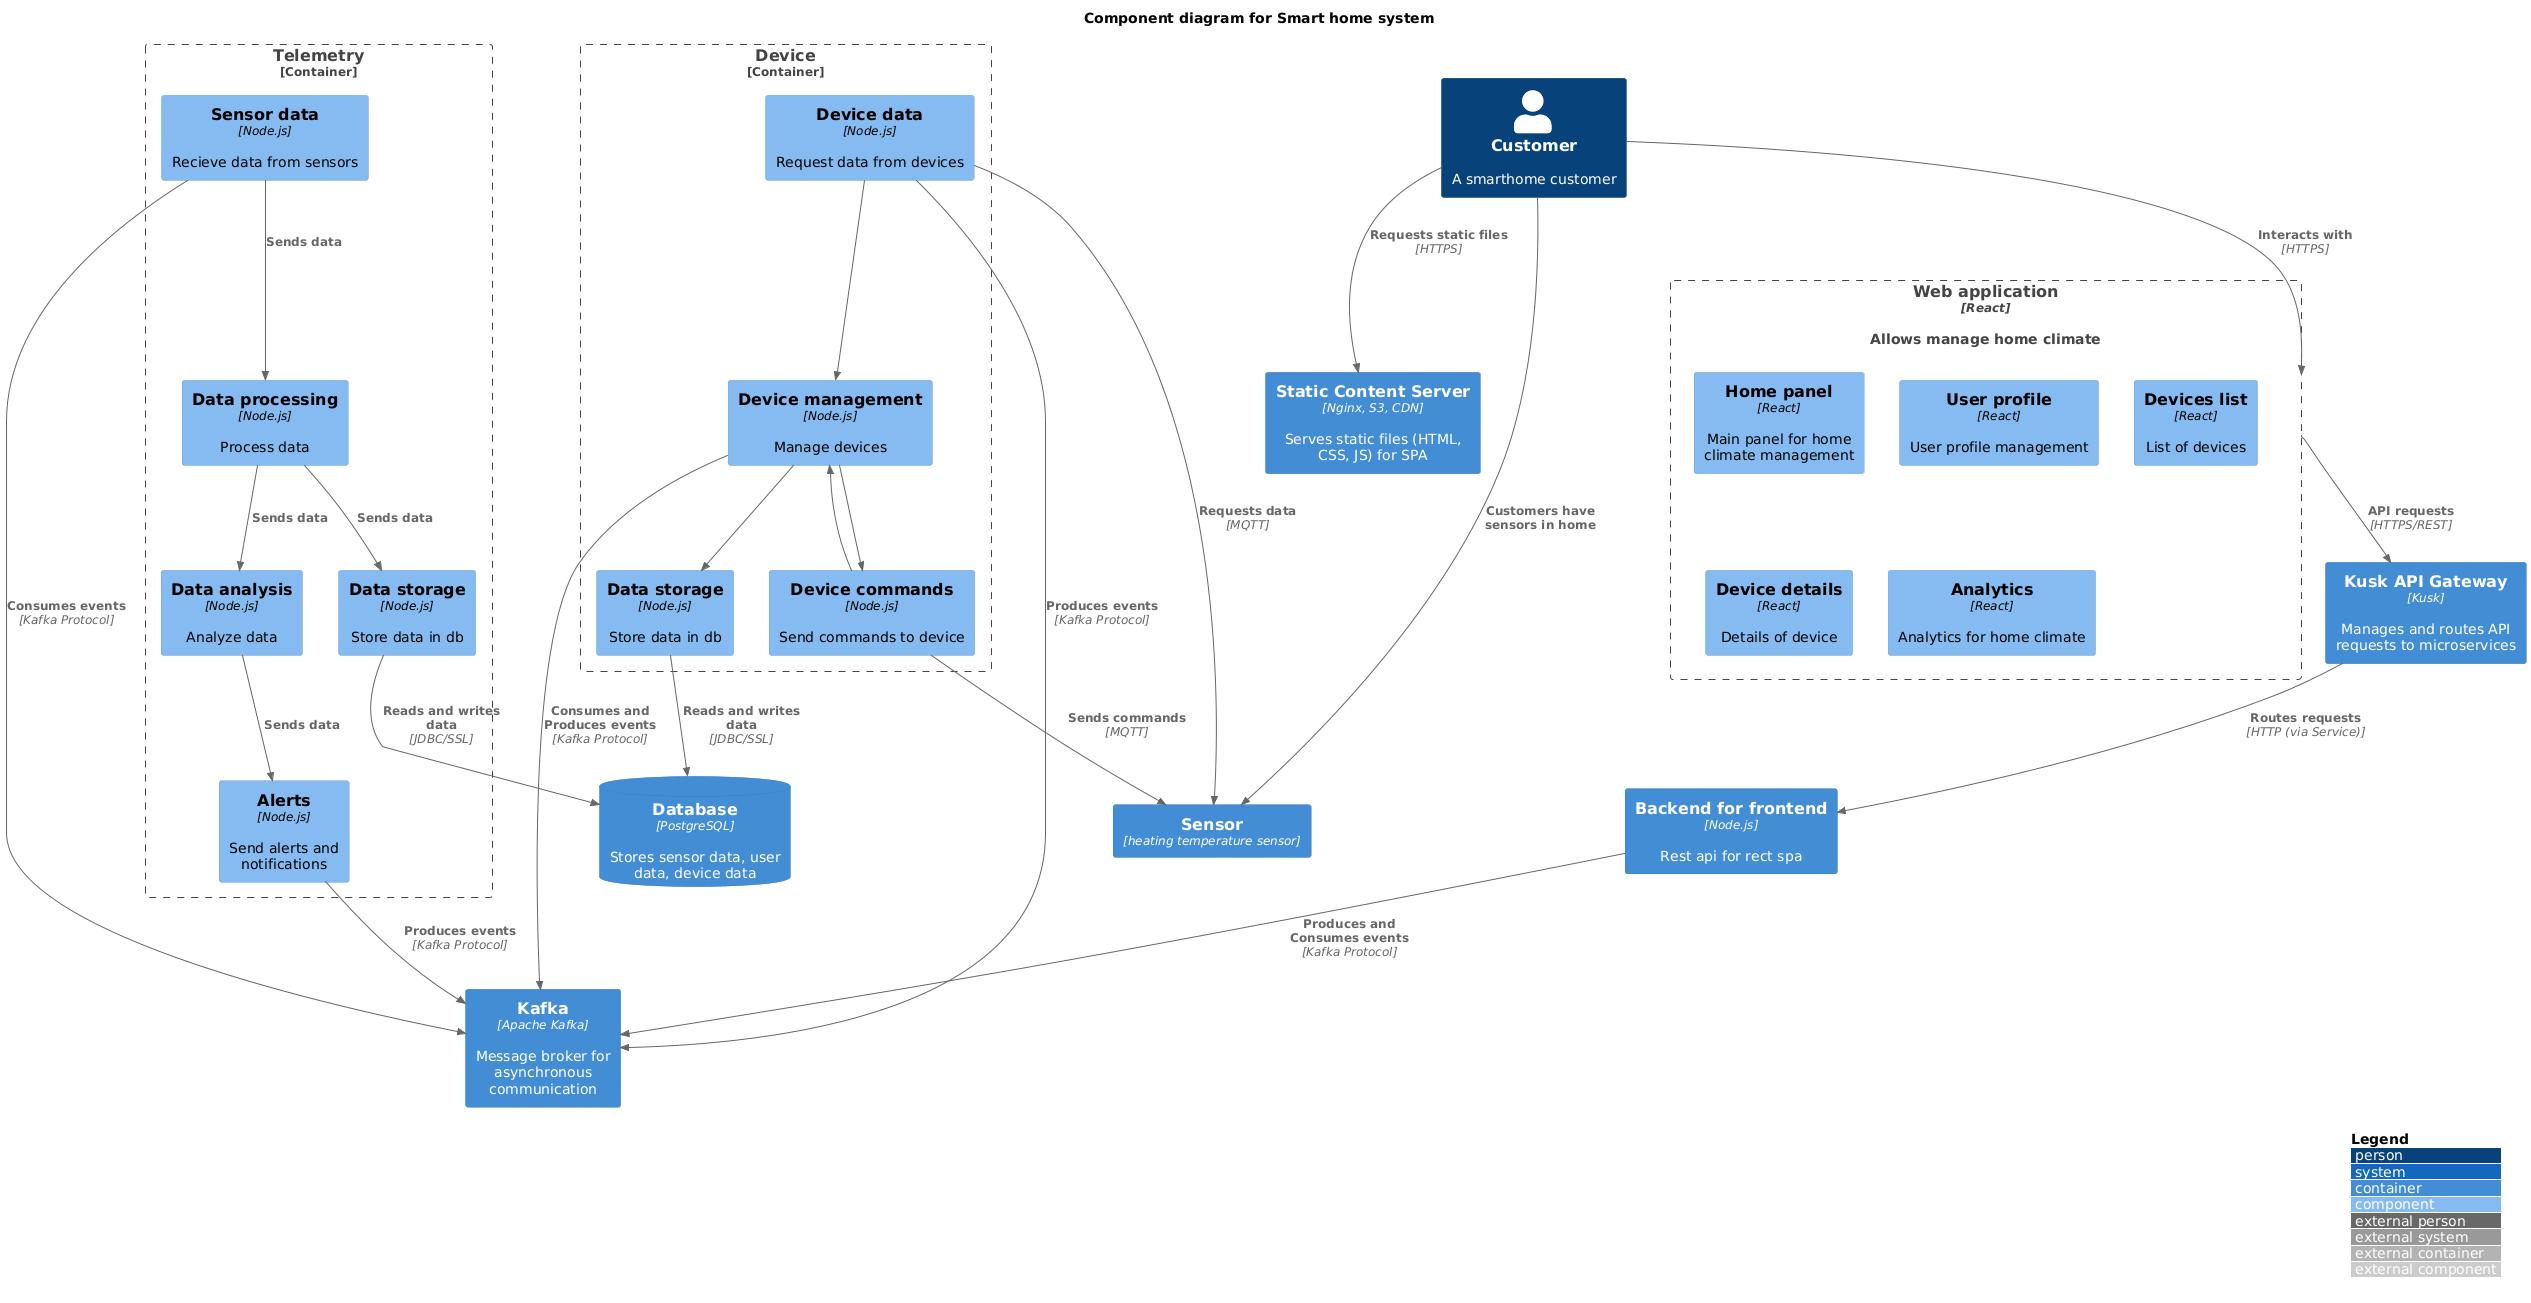

The diagram above was rendered by PlantUML. Its source (embedded in the PNG):
@startuml
!include https://raw.githubusercontent.com/plantuml-stdlib/C4-PlantUML/master/C4_Component.puml

LAYOUT_WITH_LEGEND()

title Component diagram for Smart home system

Person(customer, "Customer", "A smarthome customer")

Container(webApp, "Web application", "React", "Allows manage home climate")
Container(bff, "Backend for frontend", "Node.js", "Rest api for rect spa")
Container(staticServer, "Static Content Server", "Nginx, S3, CDN", "Serves static files (HTML, CSS, JS) for SPA")
Container(sensor, "Sensor", "heating temperature sensor")
Container(kuskGateway, "Kusk API Gateway", "Kusk", "Manages and routes API requests to microservices")
Container(kafka, "Kafka", "Apache Kafka", "Message broker for asynchronous communication")
ContainerDb(db, "Database", "PostgreSQL", "Stores sensor data, user data, device data")

Container_Boundary(webApp, "Web application", "Allows manage home climate") {
  Component(homePanel, "Home panel", "React", "Main panel for home climate management")
  Component(userProfile, "User profile", "React", "User profile management")
  Component(devicesList, "Devices list", "React", "List of devices")
  Component(deviceDetails, "Device details", "React", "Details of device")
  Component(analytics, "Analytics", "React", "Analytics for home climate")  
}

Container_Boundary(telemetry, "Telemetry") {
  Component(telemetrySensorData, "Sensor data", "Node.js", "Recieve data from sensors")
  Component(telemetryDataProcessing, "Data processing", "Node.js", "Process data")
  Component(telemetryDataAnalysis, "Data analysis", "Node.js", "Analyze data")
  Component(telemetryAlerts, "Alerts", "Node.js", "Send alerts and notifications")
  Component(telemetryDataStorage, "Data storage", "Node.js", "Store data in db")
  
}

Container_Boundary(device, "Device") {
  Component(deviceData, "Device data", "Node.js", "Request data from devices")
  Component(deviceManagement, "Device management", "Node.js", "Manage devices")
  Component(deviceCommands, "Device commands", "Node.js", "Send commands to device")
  Component(deviceDataStorage, "Data storage", "Node.js", "Store data in db")
}

Rel(customer, staticServer, "Requests static files", "HTTPS")
Rel(customer, webApp, "Interacts with", "HTTPS")
Rel(customer, sensor, "Customers have sensors in home")
Rel(webApp, kuskGateway, "API requests", "HTTPS/REST")
Rel(kuskGateway, bff, "Routes requests", "HTTP (via Service)")
Rel(bff, kafka, "Produces and Consumes events", "Kafka Protocol")

' db Rels
Rel(telemetryDataStorage, db, "Reads and writes data", "JDBC/SSL")
Rel(deviceDataStorage, db, "Reads and writes data", "JDBC/SSL")

' telemetry components internal Rels
Rel(telemetrySensorData, telemetryDataProcessing, "Sends data")
Rel(telemetryDataProcessing, telemetryDataAnalysis, "Sends data")
Rel(telemetryDataAnalysis, telemetryAlerts, "Sends data")
Rel(telemetryDataProcessing, telemetryDataStorage, "Sends data")

' telemetry components external Rels
Rel(telemetrySensorData, kafka, "Consumes events", "Kafka Protocol")
Rel(telemetryAlerts, kafka, "Produces events", "Kafka Protocol")



' device components internal Rels
Rel(deviceData, deviceManagement, "")
Rel(deviceCommands, deviceManagement, "")
Rel(deviceManagement, deviceDataStorage, "")
Rel(deviceManagement, deviceCommands, "")

' device components external Rels
Rel(deviceData, kafka, "Produces events", "Kafka Protocol")
Rel(deviceCommands, sensor, "Sends commands", "MQTT")
Rel(deviceData, sensor, "Requests data", "MQTT")
Rel(deviceManagement, kafka, "Consumes and Produces events", "Kafka Protocol")
@enduml